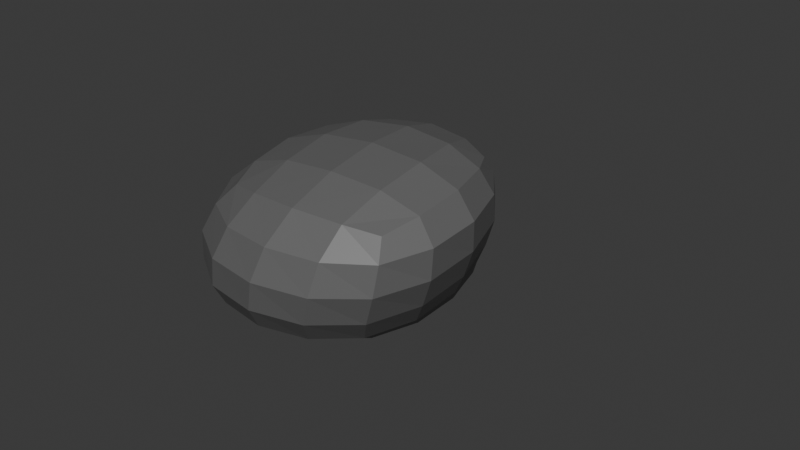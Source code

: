 # Source: Rock2.blend  (saved by Blender 4.3.34; exported with 4.5.12 LTS)
import bpy
from mathutils import Matrix  # noqa: F401  (used for matrix-valued properties, if any)

bpy.ops.wm.read_factory_settings(use_empty=True)
scene = bpy.context.scene
scene.name = 'Scene'

# ---- collections
col_collection = bpy.data.collections.new('Collection'); scene.collection.children.link(col_collection)

# ---- materials (node trees are filled in below, after node groups)
mat_material_001 = bpy.data.materials.new('Material.001')

# ---- material node trees
mat_material_001.use_nodes = True; mat_material_001.node_tree.nodes.clear()
_N = mat_material_001.node_tree.nodes; _L = mat_material_001.node_tree.links
n0 = _N.new('ShaderNodeBsdfPrincipled'); n0.name = 'Principled BSDF'; n0.location = (10, 300)
n0.inputs[0].default_value = (0.141, 0.141, 0.141, 1.0)
n1 = _N.new('ShaderNodeOutputMaterial'); n1.name = 'Material Output'; n1.location = (300, 300)
_L.new(n0.outputs[0], n1.inputs[0])
n1.is_active_output = True

# ---- world
world_world = bpy.data.worlds.new('World'); scene.world = world_world
world_world.use_nodes = True; world_world.node_tree.nodes.clear()
_N = world_world.node_tree.nodes; _L = world_world.node_tree.links
n0 = _N.new('ShaderNodeOutputWorld'); n0.name = 'World Output'; n0.location = (300, 300)
n1 = _N.new('ShaderNodeBackground'); n1.name = 'Background'; n1.location = (10, 300)
n1.inputs[0].default_value = (0.05088, 0.05088, 0.05088, 1.0)
_L.new(n1.outputs[0], n0.inputs[0])
n0.is_active_output = True
world_world.color = (0.05088, 0.05088, 0.05088)
world_world.sun_shadow_jitter_overblur = 0.0

# ---- meshes
me_cube_001 = bpy.data.meshes.new('Cube.001')
me_cube_001.from_pydata([(-1.58, -3.132, -1.033), (-1.58, -3.132, 0.9673), (-1.58, 0.8566, -1.033), (-1.58, 0.8566, 0.9673), (1.661, -2.989, -1.0), (3.144, -3.404, 1.247), (0.6709, 1.0, -1.0), (2.154, 0.5849, 1.247), (-1.0, 1.0, -1.0), (-1.0, -1.0, -1.0), (1.0, 1.0, -1.0), (1.0, -1.0, -1.0)], [], [(0, 1, 3, 2), (2, 3, 7, 6), (6, 7, 5, 4), (4, 5, 1, 0), (2, 6, 10, 8), (7, 3, 1, 5), (8, 10, 11, 9), (0, 2, 8, 9), (6, 4, 11, 10), (4, 0, 9, 11)])
_uv = me_cube_001.uv_layers.new(name='UVMap')
_uv.uv.foreach_set('vector', [0.375, 0.0, 0.625, 0.0, 0.625, 0.25, 0.375, 0.25, 0.375, 0.25, 0.625, 0.25, 0.625, 0.5, 0.375, 0.5, 0.375, 0.5, 0.625, 0.5, 0.625, 0.75, 0.375, 0.75, 0.375, 0.75, 0.625, 0.75, 0.625, 1.0, 0.375, 1.0, 0.375, 0.25, 0.375, 0.5, 0.375, 0.5, 0.375, 0.25, 0.625, 0.5, 0.875, 0.5, 0.875, 0.75, 0.625, 0.75, 0.125, 0.5, 0.375, 0.5, 0.375, 0.75, 0.125, 0.75, 0.375, 0.0, 0.375, 0.25, 0.375, 0.25, 0.375, 0.0, 0.375, 0.5, 0.375, 0.75, 0.375, 0.75, 0.375, 0.5, 0.375, 0.75, 0.375, 1.0, 0.375, 1.0, 0.375, 0.75])
me_cube_001.materials.append(mat_material_001)
me_cube_001.update()

# ---- objects
ob_rock_col = bpy.data.objects.new('rock-col', me_cube_001)

# ---- transforms, parenting, visibility, modifiers, constraints
ob_rock_col.location = (0.0, 0.9633, 1.0)
_m = ob_rock_col.modifiers.new('Subdivision', 'SUBSURF')

# ---- collection membership
col_collection.objects.link(ob_rock_col)

# ---- scene / render settings (as saved in the file)
scene.frame_start = 1; scene.frame_end = 250; scene.frame_set(1)
scene.render.engine = 'BLENDER_EEVEE_NEXT'
bpy.context.view_layer.update()

# ---- added for rendering (the .blend has no active camera and no usable light): camera, sun
cam_auto = bpy.data.cameras.new('AutoCamera')
cam_auto.lens = 50.0
cam_auto.sensor_width = 36.0
cam_auto.clip_end = 1000.0
ob_auto_camera = bpy.data.objects.new('AutoCamera', cam_auto)
scene.collection.objects.link(ob_auto_camera)
ob_auto_camera.location = (7.11899, -7.84239, 6.17634)
ob_auto_camera.rotation_euler = (1.09748, -7.21219e-08, 0.694738)
scene.camera = ob_auto_camera
light_auto_sun = bpy.data.lights.new('AutoSun', 'SUN')
light_auto_sun.energy = 3.0
light_auto_sun.angle = 0.0523599
ob_auto_sun = bpy.data.objects.new('AutoSun', light_auto_sun)
scene.collection.objects.link(ob_auto_sun)
ob_auto_sun.rotation_euler = (0.872665, 0.174533, 0.523599)
bpy.context.view_layer.update()
